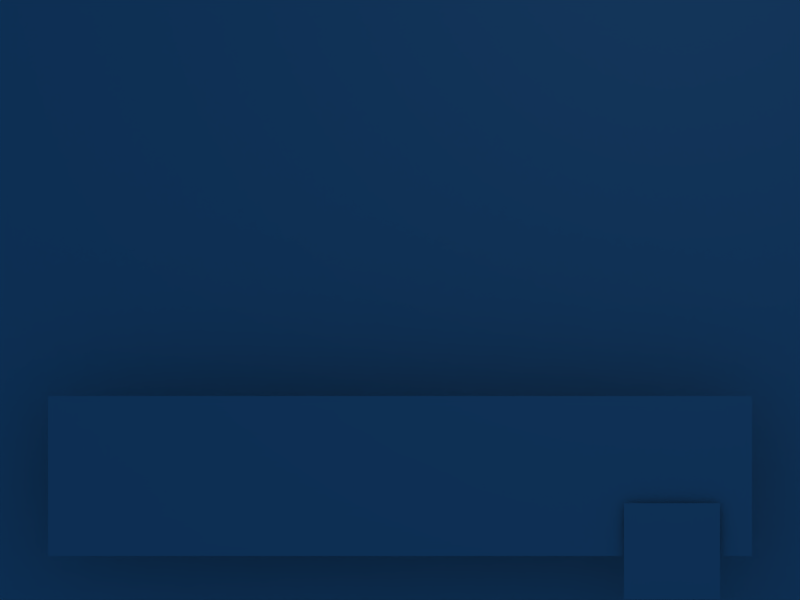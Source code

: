 # Source: HUD.blend  (saved by Blender 2.49.2; exported with 4.5.12 LTS)
import bpy
from mathutils import Matrix  # noqa: F401  (used for matrix-valued properties, if any)

bpy.ops.wm.read_factory_settings(use_empty=True)
scene = bpy.context.scene
scene.name = 'HUD'

# ---- collections
col_collection_1 = bpy.data.collections.new('Collection 1'); scene.collection.children.link(col_collection_1)
col_collection_2 = bpy.data.collections.new('Collection 2'); scene.collection.children.link(col_collection_2)
col_collection_3 = bpy.data.collections.new('Collection 3'); scene.collection.children.link(col_collection_3)
col_collection_3.hide_render = True
col_collection_3.hide_viewport = True
col_collection_4 = bpy.data.collections.new('Collection 4'); scene.collection.children.link(col_collection_4)
col_collection_4.hide_render = True
col_collection_4.hide_viewport = True
col_collection_5 = bpy.data.collections.new('Collection 5'); scene.collection.children.link(col_collection_5)
col_collection_5.hide_render = True
col_collection_5.hide_viewport = True
col_collection_6 = bpy.data.collections.new('Collection 6'); scene.collection.children.link(col_collection_6)
col_collection_6.hide_render = True
col_collection_6.hide_viewport = True
col_collection_7 = bpy.data.collections.new('Collection 7'); scene.collection.children.link(col_collection_7)
col_collection_7.hide_render = True
col_collection_7.hide_viewport = True
col_collection_8 = bpy.data.collections.new('Collection 8'); scene.collection.children.link(col_collection_8)
col_collection_8.hide_render = True
col_collection_8.hide_viewport = True
col_collection_9 = bpy.data.collections.new('Collection 9'); scene.collection.children.link(col_collection_9)
col_collection_9.hide_render = True
col_collection_9.hide_viewport = True
col_collection_10 = bpy.data.collections.new('Collection 10'); scene.collection.children.link(col_collection_10)
col_collection_10.hide_render = True
col_collection_10.hide_viewport = True
col_collection_11 = bpy.data.collections.new('Collection 11'); scene.collection.children.link(col_collection_11)
col_collection_11.hide_render = True
col_collection_11.hide_viewport = True
col_collection_12 = bpy.data.collections.new('Collection 12'); scene.collection.children.link(col_collection_12)
col_collection_12.hide_render = True
col_collection_12.hide_viewport = True
col_collection_13 = bpy.data.collections.new('Collection 13'); scene.collection.children.link(col_collection_13)
col_collection_13.hide_render = True
col_collection_13.hide_viewport = True
col_collection_14 = bpy.data.collections.new('Collection 14'); scene.collection.children.link(col_collection_14)
col_collection_14.hide_render = True
col_collection_14.hide_viewport = True
col_collection_15 = bpy.data.collections.new('Collection 15'); scene.collection.children.link(col_collection_15)
col_collection_15.hide_render = True
col_collection_15.hide_viewport = True
col_collection_16 = bpy.data.collections.new('Collection 16'); scene.collection.children.link(col_collection_16)
col_collection_16.hide_render = True
col_collection_16.hide_viewport = True
col_collection_17 = bpy.data.collections.new('Collection 17'); scene.collection.children.link(col_collection_17)
col_collection_17.hide_render = True
col_collection_17.hide_viewport = True
col_collection_18 = bpy.data.collections.new('Collection 18'); scene.collection.children.link(col_collection_18)
col_collection_18.hide_render = True
col_collection_18.hide_viewport = True
col_collection_19 = bpy.data.collections.new('Collection 19'); scene.collection.children.link(col_collection_19)
col_collection_19.hide_render = True
col_collection_19.hide_viewport = True
col_collection_20 = bpy.data.collections.new('Collection 20'); scene.collection.children.link(col_collection_20)
col_collection_20.hide_render = True
col_collection_20.hide_viewport = True
col_sans = bpy.data.collections.new('Sans')  # instanced only; not linked into the scene

# ---- materials (node trees are filled in below, after node groups)
mat_textbox = bpy.data.materials.new('TextBox')
mat_textbox.alpha_threshold = 0.0
mat_textbox.roughness = 0.5
mat_textbox.line_color = (0.0, 0.0, 0.0, 1.0)
mat_loadingbox = bpy.data.materials.new('LoadingBox')
mat_loadingbox.alpha_threshold = 0.0
mat_loadingbox.roughness = 0.5
mat_loadingbox.line_color = (0.0, 0.0, 0.0, 1.0)

# ---- material node trees

# ---- world
world_world = bpy.data.worlds.new('World'); scene.world = world_world
world_world.color = (0.05656, 0.2208, 0.4)
world_world.use_sun_shadow = False
world_world.sun_shadow_jitter_overblur = 0.0
world_world.cycles.sampling_method = 'MANUAL'
world_world.cycles.sample_map_resolution = 256

# ---- cameras
cam_camera = bpy.data.cameras.new('Camera')
cam_camera.type = 'ORTHO'
cam_camera.clip_end = 100.0
cam_camera.lens = 35.0
cam_camera.ortho_scale = 12.0
cam_camera.show_safe_areas = True
cam_camera.dof.focus_distance = 0.0
cam_camera.dof.aperture_fstop = 128.0

# ---- lights
light_spot = bpy.data.lights.new('Spot', 'POINT')
light_spot.transmission_factor = 0.0
light_spot.cutoff_distance = 30.0
light_spot.use_shadow = False
light_spot.energy = 100.0
light_spot.shadow_buffer_clip_start = 1.001
light_spot.shadow_soft_size = 1.0
light_spot.shadow_maximum_resolution = 0.006
light_spot.use_absolute_resolution = True
light_spot.cycles.use_multiple_importance_sampling = False

# ---- meshes
me_plane_001 = bpy.data.meshes.new('Plane.001')
me_plane_001.from_pydata([(3.1, -1.478, 0.0), (3.1, -2.918, 0.0), (1.66, -2.918, 0.0), (1.66, -1.478, 0.0)], [], [(0, 3, 2, 1)])
_uv = me_plane_001.uv_layers.new(name='UVTex')
_uv.uv.foreach_set('vector', [1.0, 1.0, 0.5, 1.0, 0.5, 0.0, 1.0, 0.0])
me_plane_001.materials.append(mat_textbox)
me_plane_001.use_remesh_preserve_volume = False
me_plane_001.use_remesh_preserve_attributes = False
me_plane_001.use_mirror_vertex_groups = False
me_plane_001.update()
me_plane = bpy.data.meshes.new('Plane')
me_plane.from_pydata([(6.0, 6.0, 0.0), (6.0, -6.0, 0.0), (-6.0, -6.0, 0.0), (-6.0, 6.0, 0.0)], [], [(0, 3, 2, 1)])
_uv = me_plane.uv_layers.new(name='UVTex')
_uv.uv.foreach_set('vector', [0.0, 0.0, 1.0, 0.0, 1.0, 1.0, 0.0, 1.0])
_ca = me_plane.color_attributes.new('Col', 'BYTE_COLOR', 'CORNER')
_ca.data.foreach_set('color', [0.0, 0.0, 0.0, 1.0, 0.0, 0.0, 0.0, 1.0, 0.04667, 0.04667, 0.04667, 1.0, 0.04667, 0.04667, 0.04667, 1.0])
me_plane.materials.append(mat_loadingbox)
me_plane.use_remesh_preserve_volume = False
me_plane.use_remesh_preserve_attributes = False
me_plane.use_mirror_vertex_groups = False
me_plane.update()
me_dialogueboxframe = bpy.data.meshes.new('DialogueBoxFrame')
me_dialogueboxframe.from_pydata([(5.04, -0.58, 0.0), (5.04, -2.5, 0.0), (-5.04, -2.5, 0.0), (-5.04, -0.58, 0.0), (5.04, -0.34, 0.0), (-5.04, -0.34, 0.0), (5.04, -2.74, 0.0), (-5.04, -2.74, 0.0), (5.28, -0.58, 0.0), (5.28, -2.5, 0.0), (5.28, -0.34, 0.0), (5.28, -2.74, 0.0), (-5.28, -2.5, 0.0), (-5.28, -0.58, 0.0), (-5.28, -0.34, 0.0), (-5.28, -2.74, 0.0)], [], [(4, 0, 8, 10), (1, 6, 11, 9), (3, 5, 14, 13), (7, 2, 12, 15), (0, 1, 9, 8), (2, 3, 13, 12), (3, 0, 4, 5), (1, 2, 7, 6), (0, 3, 2, 1)])
_uv = me_dialogueboxframe.uv_layers.new(name='UVTex')
_uv.uv.foreach_set('vector', [0.3438, 1.0, 0.3438, 0.6719, 0.5, 0.6719, 0.5, 1.0, 0.3438, 0.3281, 0.3438, 0.0, 0.5, 0.0, 0.5, 0.3281, 0.1562, 0.6719, 0.1562, 1.0, 0.0, 1.0, 0.0, 0.6719, 0.1562, 0.0, 0.1562, 0.3281, 0.0, 0.3281, 0.0, 0.0, 0.3438, 0.6719, 0.3438, 0.3281, 0.5, 0.3281, 0.5, 0.6719, 0.1562, 0.3281, 0.1562, 0.6719, 0.0, 0.6719, 0.0, 0.3281, 0.1562, 0.6719, 0.3438, 0.6719, 0.3438, 1.0, 0.1562, 1.0, 0.3438, 0.3281, 0.1562, 0.3281, 0.1562, 0.0, 0.3438, 0.0, 0.3438, 0.6719, 0.1562, 0.6719, 0.1562, 0.3281, 0.3438, 0.3281])
me_dialogueboxframe.materials.append(mat_textbox)
me_dialogueboxframe.use_remesh_preserve_volume = False
me_dialogueboxframe.use_remesh_preserve_attributes = False
me_dialogueboxframe.use_mirror_vertex_groups = False
me_dialogueboxframe.update()
arm_armature = bpy.data.armatures.new('Armature')  # bones are not reproduced

# ---- objects
ob_hud = bpy.data.objects.new('HUD', None)
ob_textcanvas_modal = bpy.data.objects.new('TextCanvas_modal', None)
ob_caret_modal = bpy.data.objects.new('Caret_modal', None)
ob_dialoguebox = bpy.data.objects.new('DialogueBox', None)
ob_okbutton = bpy.data.objects.new('OKButton', me_plane_001)
ob_textcanvas = bpy.data.objects.new('TextCanvas', None)
ob_caret = bpy.data.objects.new('Caret', None)
ob_hudcamera = bpy.data.objects.new('HudCamera', cam_camera)
ob_lamp = bpy.data.objects.new('Lamp', light_spot)
ob_loadingscreen = bpy.data.objects.new('LoadingScreen', me_plane)
ob_framearmature = bpy.data.objects.new('FrameArmature', arm_armature)
ob_dialogueboxframe = bpy.data.objects.new('DialogueBoxFrame', me_dialogueboxframe)
ob_sans = bpy.data.objects.new('Sans', None)

# ---- transforms, parenting, visibility, modifiers, constraints
ob_hud.location = (0.0, 0.0, 0.0)
ob_hud.lock_rotations_4d = False
ob_hud.empty_display_type = 'CUBE'
ob_hud.empty_display_size = 0.5
ob_hud.empty_image_offset = (0.0, 0.0)
ob_hud.lineart.crease_threshold = 0.0
ob_textcanvas_modal.parent = ob_loadingscreen
ob_textcanvas_modal.matrix_parent_inverse = Matrix(((1.0, 0.0, 0.0, 0.0), (0.0, 1.0, 0.0, 0.0), (0.0, 0.0, 1.0, 2.0), (0.0, 0.0, 0.0, 1.0)))
ob_textcanvas_modal.location = (-5.0, 3.0, 0.0)
ob_textcanvas_modal.lock_rotations_4d = False
ob_textcanvas_modal.empty_display_type = 'ARROWS'
ob_textcanvas_modal.empty_image_offset = (0.0, 0.0)
ob_textcanvas_modal.lineart.crease_threshold = 0.0
ob_caret_modal.parent = ob_textcanvas_modal
ob_caret_modal.location = (0.0, 0.0, 0.0)
ob_caret_modal.lock_rotations_4d = False
ob_caret_modal.empty_display_type = 'CUBE'
ob_caret_modal.empty_display_size = 0.5
ob_caret_modal.empty_image_offset = (0.0, 0.0)
ob_caret_modal.lineart.crease_threshold = 0.0
ob_dialoguebox.parent = ob_hud
ob_dialoguebox.location = (0.0, -1.1, 0.0)
ob_dialoguebox.lock_rotations_4d = False
ob_dialoguebox.empty_display_type = 'ARROWS'
ob_dialoguebox.empty_image_offset = (0.0, 0.0)
ob_dialoguebox.lineart.crease_threshold = 0.0
ob_okbutton.parent = ob_dialoguebox
ob_okbutton.matrix_parent_inverse = Matrix(((1.0, 0.0, 0.0, 0.0), (0.0, 1.0, 0.0, 2.0), (0.0, 0.0, 1.0, 0.0), (0.0, 0.0, 0.0, 1.0)))
ob_okbutton.location = (1.7, -2.47, -0.9)
ob_okbutton.lock_rotations_4d = False
ob_okbutton.empty_display_type = 'ARROWS'
ob_okbutton.lineart.crease_threshold = 0.0
ob_textcanvas.parent = ob_dialoguebox
ob_textcanvas.matrix_parent_inverse = Matrix(((1.0, 0.0, 0.0, 0.0), (0.0, 1.0, 0.0, 2.0), (0.0, 0.0, 1.0, 0.0), (0.0, 0.0, 0.0, 1.0)))
ob_textcanvas.location = (-5.0, -3.6, 0.0)
ob_textcanvas.lock_rotations_4d = False
ob_textcanvas.empty_display_type = 'ARROWS'
ob_textcanvas.empty_image_offset = (0.0, 0.0)
ob_textcanvas.lineart.crease_threshold = 0.0
ob_caret.parent = ob_textcanvas
ob_caret.location = (0.0, 0.0, 0.0)
ob_caret.lock_rotations_4d = False
ob_caret.empty_display_type = 'CUBE'
ob_caret.empty_display_size = 0.5
ob_caret.empty_image_offset = (0.0, 0.0)
ob_caret.lineart.crease_threshold = 0.0
ob_hudcamera.location = (0.0, 0.0, 5.0)
ob_hudcamera.lock_rotations_4d = False
ob_hudcamera.empty_display_type = 'ARROWS'
ob_hudcamera.color = (0.0, 0.0, 0.0, 0.0)
ob_hudcamera.display_type = 'WIRE'
ob_hudcamera.lineart.crease_threshold = 0.0
ob_lamp.parent = ob_hudcamera
ob_lamp.matrix_parent_inverse = Matrix(((1.0, 0.0, 0.0, -0.0), (0.0, 1.0, 0.0, -0.0), (0.0, 0.0, 1.0, -5.0), (0.0, 0.0, 0.0, 1.0)))
ob_lamp.location = (4.076, 5.716, 5.904)
ob_lamp.rotation_euler = (0.6503, 0.05522, 1.866)
ob_lamp.lock_rotations_4d = False
ob_lamp.empty_display_type = 'ARROWS'
ob_lamp.color = (0.0, 0.0, 0.0, 0.0)
ob_lamp.lineart.crease_threshold = 0.0
ob_loadingscreen.parent = ob_hud
ob_loadingscreen.location = (0.0, 0.0, -2.0)
ob_loadingscreen.lock_rotations_4d = False
ob_loadingscreen.empty_display_type = 'ARROWS'
ob_loadingscreen.color = (1.0, 1.0, 1.0, 0.0)
ob_loadingscreen.lineart.crease_threshold = 0.0
ob_framearmature.parent = ob_dialoguebox
ob_framearmature.matrix_parent_inverse = Matrix(((1.0, 0.0, 0.0, 0.0), (0.0, 1.0, 0.0, 2.0), (0.0, 0.0, 1.0, 0.0), (0.0, 0.0, 0.0, 1.0)))
ob_framearmature.location = (0.0, -2.0, -1.0)
ob_framearmature.lock_rotations_4d = False
ob_framearmature.empty_display_type = 'ARROWS'
ob_framearmature.color = (1.0, 1.0, 1.0, 0.0)
ob_framearmature.lineart.crease_threshold = 0.0
ob_dialogueboxframe.parent = ob_framearmature
ob_dialogueboxframe.matrix_parent_inverse = Matrix(((1.0, 0.0, 0.0, 0.0), (0.0, 1.0, 0.0, 2.0), (0.0, 0.0, 1.0, 1.0), (0.0, 0.0, 0.0, 1.0)))
ob_dialogueboxframe.location = (0.0, -2.0, -1.0)
ob_dialogueboxframe.lock_rotations_4d = False
ob_dialogueboxframe.empty_display_type = 'ARROWS'
ob_dialogueboxframe.lineart.crease_threshold = 0.0
_vg = ob_dialogueboxframe.vertex_groups.new(name='TR')
_vg.add([0, 4, 8, 10], 1.0, 'REPLACE')
_vg = ob_dialogueboxframe.vertex_groups.new(name='TL')
_vg.add([3, 5, 13, 14], 1.0, 'REPLACE')
_vg = ob_dialogueboxframe.vertex_groups.new(name='BL')
_vg.add([2, 7, 12, 15], 1.0, 'REPLACE')
_vg = ob_dialogueboxframe.vertex_groups.new(name='BR')
_vg.add([1, 6, 9, 11], 1.0, 'REPLACE')
_m = ob_dialogueboxframe.modifiers.new('Armature', 'ARMATURE')
_m.object = ob_framearmature
_m.use_bone_envelopes = True
ob_sans.location = (0.0, 0.0, 0.0)
ob_sans.lock_rotations_4d = False
ob_sans.empty_display_type = 'ARROWS'
ob_sans.empty_image_offset = (0.0, 0.0)
ob_sans.show_instancer_for_render = False
ob_sans.instance_type = 'COLLECTION'
ob_sans.lineart.crease_threshold = 0.0
ob_sans.instance_collection = col_sans

# ---- collection membership
col_collection_1.objects.link(ob_hud)
col_collection_1.objects.link(ob_textcanvas_modal)
col_collection_1.objects.link(ob_caret_modal)
col_collection_1.objects.link(ob_dialoguebox)
col_collection_1.objects.link(ob_okbutton)
col_collection_1.objects.link(ob_textcanvas)
col_collection_1.objects.link(ob_caret)
col_collection_1.objects.link(ob_hudcamera)
col_collection_1.objects.link(ob_lamp)
col_collection_2.objects.link(ob_hud)
col_collection_2.objects.link(ob_loadingscreen)
col_collection_2.objects.link(ob_framearmature)
col_collection_2.objects.link(ob_dialogueboxframe)
col_collection_2.objects.link(ob_sans)
col_collection_3.objects.link(ob_hud)
col_collection_4.objects.link(ob_hud)
col_collection_5.objects.link(ob_hud)
col_collection_6.objects.link(ob_hud)
col_collection_7.objects.link(ob_hud)
col_collection_8.objects.link(ob_hud)
col_collection_9.objects.link(ob_hud)
col_collection_10.objects.link(ob_hud)
col_collection_11.objects.link(ob_hud)
col_collection_12.objects.link(ob_hud)
col_collection_13.objects.link(ob_hud)
col_collection_14.objects.link(ob_hud)
col_collection_15.objects.link(ob_hud)
col_collection_16.objects.link(ob_hud)
col_collection_17.objects.link(ob_hud)
col_collection_18.objects.link(ob_hud)
col_collection_19.objects.link(ob_hud)
col_collection_20.objects.link(ob_hud)

# ---- scene / render settings (as saved in the file)
scene.camera = ob_hudcamera
scene.frame_start = 1; scene.frame_end = 35; scene.frame_set(10)
scene.render.engine = 'BLENDER_EEVEE_NEXT'
scene.render.image_settings.file_format = 'JPEG'
scene.render.image_settings.color_mode = 'RGB'
scene.render.image_settings.compression = 90
scene.render.resolution_x = 800
scene.render.resolution_y = 600
scene.render.pixel_aspect_x = 100.0
scene.render.pixel_aspect_y = 100.0
scene.render.fps = 25
scene.render.dither_intensity = 0.0
scene.render.use_compositing = False
scene.render.use_sequencer = False
scene.render.bake_margin = 2
scene.render.bake_bias = 0.0
scene.render.use_stamp_time = False
scene.render.use_stamp_date = False
scene.render.use_stamp_frame = False
scene.render.use_stamp_camera = False
scene.render.use_stamp_scene = False
scene.render.use_stamp_filename = False
scene.render.use_stamp_render_time = False
scene.render.stamp_font_size = 0
scene.cycles.use_denoising = False
scene.cycles.samples = 10
scene.cycles.sampling_pattern = 'TABULATED_SOBOL'
scene.cycles.light_sampling_threshold = 0.0
scene.cycles.use_adaptive_sampling = False
scene.cycles.use_light_tree = False
scene.cycles.blur_glossy = 0.0
scene.cycles.volume_bounces = 1
scene.cycles.pixel_filter_type = 'GAUSSIAN'
scene.cycles.sample_clamp_indirect = 0.0
scene.view_settings.view_transform = 'Raw'
bpy.context.view_layer.update()

